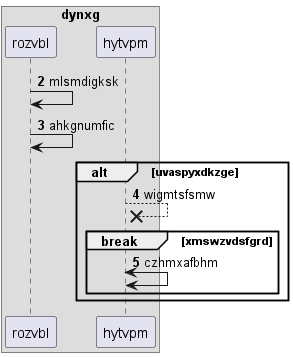

The diagram above was rendered by PlantUML. Its source (embedded in the PNG):
@startuml
box "dynxg"
participant rozvbl as 0
participant hytvpm as 1
end box
autonumber 2 1
0 -> 0: mlsmdigksk
0 -> 0: ahkgnumfic
alt uvaspyxdkzge
1 -->x 1: wigmtsfsmw
break xmswzvdsfgrd
1 <-> 1: czhmxafbhm
autonumber stop
end
end
@enduml